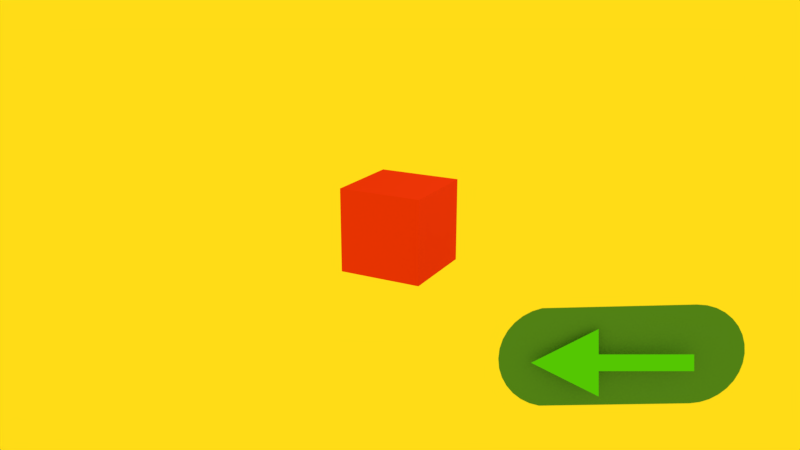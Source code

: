 # Source: empty-page.blend  (saved by Blender 2.79.0; exported with 4.5.12 LTS)
import bpy
from mathutils import Matrix  # noqa: F401  (used for matrix-valued properties, if any)

bpy.ops.wm.read_factory_settings(use_empty=True)
scene = bpy.context.scene
scene.name = 'Scene'

# ---- collections
col_collection_1 = bpy.data.collections.new('Collection 1'); scene.collection.children.link(col_collection_1)

# ---- materials (node trees are filled in below, after node groups)
mat_material = bpy.data.materials.new('Material')
mat_material.alpha_threshold = 0.0
mat_material.diffuse_color = (0.8, 0.04617, 0.03058, 1.0)
mat_material.roughness = 0.5
mat_material.line_color = (0.0, 0.0, 0.0, 1.0)
mat_material_001 = bpy.data.materials.new('Material.001')
mat_material_001.alpha_threshold = 0.0
mat_material_001.diffuse_color = (0.08919, 0.8, 0.07643, 1.0)
mat_material_001.roughness = 0.5
mat_material_002 = bpy.data.materials.new('Material.002')
mat_material_002.alpha_threshold = 0.0
mat_material_002.diffuse_color = (0.08335, 0.3067, 0.8, 1.0)
mat_material_002.roughness = 0.5

# ---- material node trees

# ---- world
world_world = bpy.data.worlds.new('World'); scene.world = world_world
world_world.color = (1.0, 0.7156, 0.008541)
world_world.use_sun_shadow = False
world_world.sun_shadow_jitter_overblur = 0.0
world_world.cycles.sampling_method = 'MANUAL'

# ---- cameras
cam_camera = bpy.data.cameras.new('Camera')
cam_camera.sensor_fit = 'VERTICAL'
cam_camera.clip_end = 100.0
cam_camera.lens = 35.0
cam_camera.sensor_width = 32.0
cam_camera.sensor_height = 18.0
cam_camera.ortho_scale = 7.314
cam_camera.dof.focus_distance = 0.0
cam_camera.dof.aperture_fstop = 128.0

# ---- lights
light_lamp = bpy.data.lights.new('Lamp', 'POINT')
light_lamp.transmission_factor = 0.0
light_lamp.cutoff_distance = 30.0
light_lamp.energy = 100.0
light_lamp.shadow_buffer_clip_start = 1.001
light_lamp.shadow_soft_size = 0.1
light_lamp.shadow_maximum_resolution = 0.006
light_lamp.use_absolute_resolution = True

# ---- meshes
me_cube = bpy.data.meshes.new('Cube')
me_cube.from_pydata([(1.0, 1.0, -1.0), (1.0, -1.0, -1.0), (-1.0, -1.0, -1.0), (-1.0, 1.0, -1.0), (1.0, 1.0, 1.0), (1.0, -1.0, 1.0), (-1.0, -1.0, 1.0), (-1.0, 1.0, 1.0)], [], [(0, 1, 2, 3), (4, 7, 6, 5), (0, 4, 5, 1), (1, 5, 6, 2), (2, 6, 7, 3), (4, 0, 3, 7)])
me_cube.materials.append(mat_material)
me_cube.use_remesh_preserve_volume = False
me_cube.use_remesh_preserve_attributes = False
me_cube.use_mirror_vertex_groups = False
me_cube.update()
me_btn_voltar = bpy.data.meshes.new('btn_voltar')
me_btn_voltar.from_pydata([(-1.0, 0.0, 0.0), (1.0, -1.0, 0.0), (-1.0, 0.0, 0.0), (1.0, 1.0, 0.0), (1.0, -0.2479, 0.0), (1.0, 0.2479, 0.0), (3.827, -0.2479, 0.0), (3.827, 0.2479, 0.0), (3.964, 1.711, -0.1584), (-0.6729, 1.619, 0.02415), (-0.9694, 1.527, 0.01802), (-1.242, 1.38, -0.001939), (-1.481, 1.184, -0.03497), (-1.677, 0.9472, -0.07979), (-1.822, 0.678, -0.1347), (-1.911, 0.3871, -0.1976), (-1.94, 0.08543, -0.266), (-1.909, -0.2153, -0.3373), (-1.817, -0.5034, -0.4088), (-1.67, -0.7681, -0.4778), (-1.472, -0.9989, -0.5415), (-1.231, -1.187, -0.5975), (-0.9572, -1.326, -0.6438), (-0.66, -1.409, -0.6784), (3.977, -1.377, -0.8747), (4.285, -1.342, -0.8826), (4.582, -1.25, -0.8765), (4.855, -1.103, -0.8565), (5.094, -0.9072, -0.8235), (5.29, -0.6703, -0.7787), (5.435, -0.4011, -0.7238), (5.524, -0.1102, -0.6609), (5.553, 0.1915, -0.5925), (5.521, 0.4921, -0.5211), (5.43, 0.7803, -0.4496), (5.283, 1.045, -0.3807), (5.085, 1.276, -0.317), (4.844, 1.464, -0.2609), (4.57, 1.603, -0.2147), (4.273, 1.686, -0.1801)], [], [(0, 1, 3, 2), (3, 1, 4, 5), (5, 4, 6, 7), (9, 10, 11, 12, 13, 14, 15, 16, 17, 18, 19, 20, 21, 22, 23, 24, 25, 26, 27, 28, 29, 30, 31, 32, 33, 34, 35, 36, 37, 38, 39, 8)])
me_btn_voltar.polygons.foreach_set('material_index', [0, 0, 0, 1])
me_btn_voltar.materials.append(mat_material_001)
me_btn_voltar.materials.append(mat_material_002)
me_btn_voltar.use_remesh_preserve_volume = False
me_btn_voltar.use_remesh_preserve_attributes = False
me_btn_voltar.use_mirror_vertex_groups = False
me_btn_voltar.update()

# ---- objects
ob_cube = bpy.data.objects.new('Cube', me_cube)
ob_lamp = bpy.data.objects.new('Lamp', light_lamp)
ob_camera = bpy.data.objects.new('Camera', cam_camera)
ob_btn_voltar = bpy.data.objects.new('btn_voltar', me_btn_voltar)

# ---- transforms, parenting, visibility, modifiers, constraints
ob_cube.location = (0.0, 0.0, 0.0)
ob_cube.lock_rotations_4d = False
ob_cube.empty_display_type = 'ARROWS'
ob_cube.lineart.crease_threshold = 0.0
ob_lamp.location = (4.076, 1.005, 5.904)
ob_lamp.rotation_euler = (0.6503, 0.05522, 1.866)
ob_lamp.lock_rotations_4d = False
ob_lamp.empty_display_type = 'ARROWS'
ob_lamp.color = (0.0, 0.0, 0.0, 0.0)
ob_lamp.lineart.crease_threshold = 0.0
ob_camera.location = (9.177, -17.2, 6.263)
ob_camera.rotation_euler = (1.26, -1.948e-08, 0.49)
ob_camera.scale = (1.0, 1.0, 1.0)
ob_camera.lock_rotations_4d = False
ob_camera.empty_display_type = 'ARROWS'
ob_camera.color = (0.0, 0.0, 0.0, 0.0)
ob_camera.display_type = 'WIRE'
ob_camera.lineart.crease_threshold = 0.0
ob_btn_voltar.parent = ob_camera
ob_btn_voltar.matrix_parent_inverse = Matrix(((1.0, 0.0, 0.0, -0.0), (0.0, 1.0, 0.0, -0.0), (0.0, 0.0, 1.0, -14.99), (0.0, 0.0, 0.0, 1.0)))
ob_btn_voltar.location = (3.079, -2.573, -1.349)
ob_btn_voltar.scale = (0.631, 0.631, 0.631)
ob_btn_voltar.lineart.crease_threshold = 0.0

# ---- collection membership
col_collection_1.objects.link(ob_cube)
col_collection_1.objects.link(ob_lamp)
col_collection_1.objects.link(ob_camera)
col_collection_1.objects.link(ob_btn_voltar)

# ---- scene / render settings (as saved in the file)
scene.camera = ob_camera
scene.frame_start = 1; scene.frame_end = 250; scene.frame_set(1)
scene.render.engine = 'BLENDER_EEVEE_NEXT'
scene.render.resolution_percentage = 50
scene.render.dither_intensity = 0.0
scene.cycles.use_denoising = False
scene.cycles.samples = 128
scene.cycles.sampling_pattern = 'TABULATED_SOBOL'
scene.cycles.use_adaptive_sampling = False
scene.cycles.use_light_tree = False
scene.cycles.blur_glossy = 0.0
scene.cycles.sample_clamp_indirect = 0.0
scene.view_settings.view_transform = 'Standard'
bpy.context.view_layer.update()
